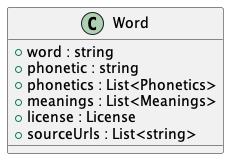

The diagram above was rendered by PlantUML. Its source (embedded in the PNG):
@startuml Word

Class Word
{
    + word : string
    + phonetic : string
    + phonetics : List<Phonetics>
    + meanings : List<Meanings>
    + license : License
    + sourceUrls : List<string>
}

@enduml